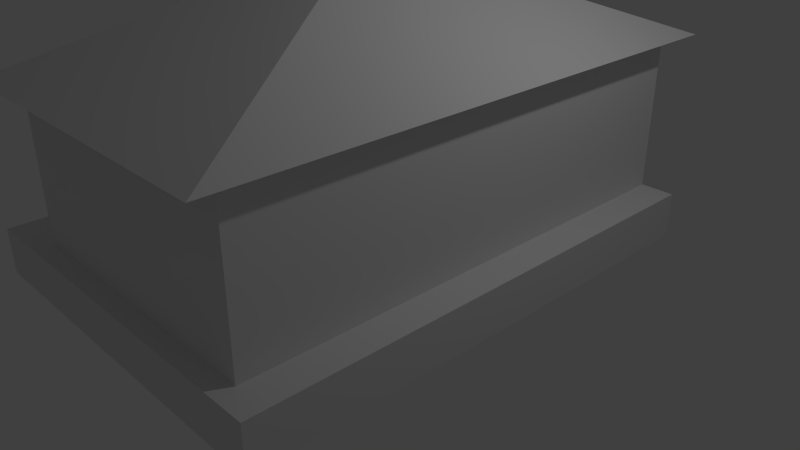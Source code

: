 # Source: test_asset_-_Dana.blend  (saved by Blender 2.76.0; exported with 4.5.12 LTS)
import bpy
from mathutils import Matrix  # noqa: F401  (used for matrix-valued properties, if any)

bpy.ops.wm.read_factory_settings(use_empty=True)
scene = bpy.context.scene
scene.name = 'Scene'

# ---- collections
col_collection_1 = bpy.data.collections.new('Collection 1'); scene.collection.children.link(col_collection_1)

# ---- world
world_world = bpy.data.worlds.new('World'); scene.world = world_world
world_world.color = (0.05088, 0.05088, 0.05088)
world_world.use_sun_shadow = False
world_world.sun_shadow_jitter_overblur = 0.0
world_world.cycles.sampling_method = 'MANUAL'
world_world.cycles.sample_map_resolution = 256

# ---- cameras
cam_camera = bpy.data.cameras.new('Camera')
cam_camera.clip_end = 100.0
cam_camera.lens = 35.0
cam_camera.sensor_width = 32.0
cam_camera.sensor_height = 18.0
cam_camera.ortho_scale = 7.314
cam_camera.dof.focus_distance = 0.0
cam_camera.dof.aperture_fstop = 128.0

# ---- lights
light_lamp = bpy.data.lights.new('Lamp', 'POINT')
light_lamp.transmission_factor = 0.0
light_lamp.cutoff_distance = 30.0
light_lamp.energy = 100.0
light_lamp.shadow_buffer_clip_start = 1.001
light_lamp.shadow_soft_size = 0.1
light_lamp.shadow_maximum_resolution = 0.006
light_lamp.use_absolute_resolution = True
light_lamp.cycles.use_multiple_importance_sampling = False

# ---- meshes
me_cube_001 = bpy.data.meshes.new('Cube.001')
me_cube_001.from_pydata([(1.883, -3.239, 0.5997), (1.883, -3.239, 2.6), (1.883, 3.239, 0.5997), (1.883, 3.239, 2.6), (-1.883, -3.239, 0.5997), (-1.883, -3.239, 2.6), (-1.883, 3.239, 2.6), (2.113, -3.634, 2.6), (2.113, 3.634, 2.6), (-2.113, 3.634, 2.6), (-2.113, -3.634, 2.6), (0.0, 0.0, 3.972), (1.883, 2.313, 0.5997), (1.883, 1.388, 0.5997), (1.883, 0.4627, 0.5997), (1.883, -0.4627, 0.5997), (1.883, -1.388, 0.5997), (1.883, -2.313, 0.5997), (1.883, -3.239, 0.8855), (1.883, -3.239, 1.171), (1.883, -3.239, 1.457), (1.883, -3.239, 1.743), (1.883, -3.239, 2.028), (1.883, -3.239, 2.314), (1.883, -2.313, 2.6), (1.883, -1.388, 2.6), (1.883, -0.4627, 2.6), (1.883, 0.4627, 2.6), (1.883, 1.388, 2.6), (1.883, 2.313, 2.6), (1.883, 3.239, 2.314), (1.883, 3.239, 2.028), (1.883, 3.239, 1.743), (1.883, 3.239, 1.457), (1.883, 3.239, 1.171), (1.883, 3.239, 0.8855), (-0.8069, 3.239, 0.5997), (-0.269, 3.239, 0.5997), (0.269, 3.239, 0.5997), (0.8069, 3.239, 0.5997), (1.345, 3.239, 0.5997), (1.345, 3.239, 2.6), (0.8069, 3.239, 2.6), (0.269, 3.239, 2.6), (-0.269, 3.239, 2.6), (-0.8069, 3.239, 2.6), (-1.345, 3.239, 2.6), (-1.883, 3.239, 2.314), (-1.883, 3.239, 2.028), (-1.883, 3.239, 1.743), (-1.883, 3.239, 1.457), (-1.883, 3.239, 1.171), (-1.883, 3.239, 0.8855), (-1.883, -2.313, 0.5997), (-1.883, -1.388, 0.5997), (-1.883, -0.1532, 0.5997), (-1.883, 0.4627, 0.5997), (-1.883, 1.388, 0.5997), (-1.883, 2.313, 2.6), (-1.883, 1.388, 2.6), (-1.883, 0.4627, 2.6), (-1.883, -0.1532, 2.6), (-1.883, -1.388, 2.6), (-1.883, -2.313, 2.6), (-1.883, -3.239, 2.314), (-1.883, -3.239, 2.028), (-1.883, -3.239, 1.743), (-1.883, -3.239, 1.457), (-1.883, -3.239, 1.171), (-1.883, -3.239, 0.8855), (1.345, -3.239, 0.5997), (0.8069, -3.239, 0.5997), (0.269, -3.239, 0.5997), (-0.269, -3.239, 0.5997), (-0.8069, -3.239, 0.5997), (-1.345, -3.239, 0.5997), (-1.345, -3.239, 2.6), (-0.8069, -3.239, 2.6), (-0.269, -3.239, 2.6), (0.269, -3.239, 2.6), (0.8069, -3.239, 2.6), (1.345, -3.239, 2.6), (1.345, 2.313, 0.5997), (1.345, 1.388, 0.5997), (1.345, 0.4627, 0.5997), (1.345, -0.4627, 0.5997), (1.345, -1.388, 0.5997), (1.345, -2.313, 0.5997), (0.8069, 2.313, 0.5997), (0.8069, 1.388, 0.5997), (0.8069, 0.4627, 0.5997), (0.8069, -0.4627, 0.5997), (0.8069, -1.388, 0.5997), (0.8069, -2.313, 0.5997), (0.269, -1.388, 0.5997), (0.269, -2.313, 0.5997), (-1.345, 0.4627, -0.002235), (-1.345, 1.388, -0.002235), (-0.269, -1.388, 0.5997), (-0.269, -2.313, 0.5997), (-1.345, 2.313, -0.002235), (-1.883, 1.388, -0.002235), (-1.883, 0.4627, -0.002235), (-0.8069, -0.4627, 0.5997), (-0.8069, -1.388, 0.5997), (-0.8069, -2.313, 0.5997), (-1.345, 3.239, -0.002235), (-1.883, 3.239, -0.002235), (-1.345, -1.388, 0.5997), (-1.345, -2.313, 0.5997), (-1.345, -3.239, 0.8855), (-0.8069, -3.239, 0.8855), (-0.269, -3.239, 0.8855), (0.269, -3.239, 0.8855), (0.8069, -3.239, 0.8855), (1.345, -3.239, 0.8855), (-1.345, -3.239, 1.171), (-0.8069, -3.239, 1.171), (-0.269, -3.239, 1.171), (0.269, -3.239, 1.171), (0.8069, -3.239, 1.171), (1.345, -3.239, 1.171), (-1.345, -3.239, 1.457), (-0.8069, -3.239, 1.457), (-0.269, -3.239, 1.457), (0.269, -3.239, 1.457), (0.8069, -3.239, 1.457), (1.345, -3.239, 1.457), (-1.345, -3.239, 1.743), (-0.8069, -3.239, 1.743), (-0.269, -3.239, 1.743), (0.269, -3.239, 1.743), (0.8069, -3.239, 1.743), (1.345, -3.239, 1.743), (-1.345, -3.239, 2.028), (-0.8069, -3.239, 2.028), (-0.269, -3.239, 2.028), (0.269, -3.239, 2.028), (0.8069, -3.239, 2.028), (1.345, -3.239, 2.028), (-1.345, -3.239, 2.314), (-0.8069, -3.239, 2.314), (-0.269, -3.239, 2.314), (0.269, -3.239, 2.314), (0.8069, -3.239, 2.314), (1.345, -3.239, 2.314), (-1.883, 2.313, 0.8855), (-1.883, 1.388, 0.8855), (-1.883, 0.4627, 0.8855), (-1.883, -0.1532, 0.8855), (-1.883, 2.313, 1.171), (-1.883, 1.388, 1.171), (-1.883, 0.4627, 1.171), (-1.883, -0.1532, 1.171), (-1.883, -2.709, 1.171), (-1.883, 2.313, 1.457), (-1.883, 1.388, 1.457), (-1.883, 0.4627, 1.457), (-1.883, -0.1532, 1.457), (-1.883, -2.709, 1.457), (-1.883, 2.313, 1.743), (-1.883, 1.388, 1.743), (-1.883, 0.4627, 1.743), (-1.883, -0.1532, 1.743), (-1.883, -1.388, 1.743), (-1.883, -2.313, 1.743), (-1.883, 2.313, 2.028), (-1.883, 1.388, 2.028), (-1.883, 0.4627, 2.028), (-1.883, -0.1532, 2.028), (-1.883, -1.388, 2.028), (-1.883, -2.313, 2.028), (-1.883, 2.313, 2.314), (-1.883, 1.388, 2.314), (-1.883, 0.4627, 2.314), (-1.883, -0.1532, 2.314), (-1.883, -1.388, 2.314), (-1.883, -2.313, 2.314), (1.345, 3.239, 0.8855), (0.8069, 3.239, 0.8855), (0.269, 3.239, 0.8855), (-0.269, 3.239, 0.8855), (-0.8069, 3.239, 0.8855), (-1.345, 3.239, 0.8855), (1.345, 3.239, 1.171), (0.8069, 3.239, 1.171), (0.269, 3.239, 1.171), (-0.269, 3.239, 1.171), (-0.8069, 3.239, 1.171), (-1.345, 3.239, 1.171), (1.345, 3.239, 1.457), (0.8069, 3.239, 1.457), (0.269, 3.239, 1.457), (-0.269, 3.239, 1.457), (-0.8069, 3.239, 1.457), (-1.345, 3.239, 1.457), (1.345, 3.239, 1.743), (0.8069, 3.239, 1.743), (0.269, 3.239, 1.743), (-0.269, 3.239, 1.743), (-0.8069, 3.239, 1.743), (-1.345, 3.239, 1.743), (1.345, 3.239, 2.028), (0.8069, 3.239, 2.028), (0.269, 3.239, 2.028), (-0.269, 3.239, 2.028), (-0.8069, 3.239, 2.028), (-1.345, 3.239, 2.028), (1.345, 3.239, 2.314), (0.8069, 3.239, 2.314), (0.269, 3.239, 2.314), (-0.269, 3.239, 2.314), (-0.8069, 3.239, 2.314), (-1.345, 3.239, 2.314), (1.883, -2.313, 0.8855), (1.883, -1.388, 0.8855), (1.883, -0.4627, 0.8855), (1.883, 0.4627, 0.8855), (1.883, 1.388, 0.8855), (1.883, 2.313, 0.8855), (1.883, -2.313, 1.171), (1.883, -1.388, 1.171), (1.883, -0.4627, 1.171), (1.883, 0.4627, 1.171), (1.883, 1.388, 1.171), (1.883, 2.313, 1.171), (1.883, -2.313, 1.457), (1.883, -1.388, 1.457), (1.883, -0.4627, 1.457), (1.883, 0.4627, 1.457), (1.883, 1.388, 1.457), (1.883, 2.313, 1.457), (1.883, -2.313, 1.743), (1.883, -1.388, 1.743), (1.883, -0.4627, 1.743), (1.883, 0.4627, 1.743), (1.883, 1.388, 1.743), (1.883, 2.313, 1.743), (1.883, -2.313, 2.028), (1.883, -1.388, 2.028), (1.883, -0.4627, 2.028), (1.883, 0.4627, 2.028), (1.883, 1.388, 2.028), (1.883, 2.313, 2.028), (1.883, -2.313, 2.314), (1.883, -1.388, 2.314), (1.883, -0.4627, 2.314), (1.883, 0.4627, 2.314), (1.883, 1.388, 2.314), (1.883, 2.313, 2.314), (-0.7275, 0.4627, 0.5997), (-1.345, 3.239, 0.5997), (0.269, 2.313, 0.5997), (0.269, 1.388, 0.5997), (0.269, 0.4627, 0.5997), (0.269, -0.4627, 0.5997), (-0.269, 2.313, 0.5997), (-0.269, 1.388, 0.5997), (-0.269, 0.4627, 0.5997), (-0.269, -0.4627, 0.5997), (-0.8069, 2.313, 0.5997), (-0.8069, 1.388, 0.5997), (-0.8069, 0.4627, 0.5997), (-1.345, 2.313, 0.5997), (-1.345, 1.388, 0.5997), (-1.345, 0.4627, 0.5997), (-1.345, -0.4627, 0.5997), (-0.7275, -0.1532, 0.5997), (-1.883, 2.313, -0.002235), (-2.628, 1.388, -0.002235), (-2.628, 2.313, -0.002235), (-2.628, 0.4627, -0.002235), (-2.628, 3.239, -0.002235), (-2.628, 3.239, 0.5997), (-2.628, 0.4627, 0.5997), (-3.085, 2.059, -0.01686), (-1.345, -0.7967, 0.5997), (-1.883, -0.7967, -0.002235), (-1.345, -0.7967, -0.002235), (-1.883, -0.7967, 0.5997), (-2.628, -0.7967, 0.5997), (-2.628, -0.7967, -0.002235), (-1.883, 3.721, -0.002235), (-1.883, 3.721, 0.5997), (-2.628, 3.721, -0.002235), (-2.628, 3.721, 0.5997), (-1.345, 3.721, 0.5997), (-1.345, 3.721, -0.002235), (-0.1529, 3.721, 0.5997), (-0.1529, 3.239, 0.5997), (1.372, 3.239, -0.002235), (1.372, 3.721, -0.002235), (-1.883, 3.239, 0.5997), (-1.883, 0.694, 0.5997), (-1.883, 0.9023, 0.5997), (-1.883, 1.619, 0.5997), (-1.883, 1.851, 0.5997), (-1.883, 2.291, 0.5997), (-2.628, 1.619, -0.002235), (-2.628, 1.851, -0.002235), (-2.628, 2.082, -0.002235), (-2.628, 0.694, -0.002235), (-2.628, 0.9253, -0.002235), (-2.628, 1.157, -0.002235), (-2.628, 2.545, -0.002235), (-2.628, 2.776, -0.002235), (-2.628, 3.007, -0.002235), (-2.628, 2.545, 0.5997), (-2.628, 0.694, 0.5997), (-2.628, 0.9025, 0.5997), (-3.085, 1.365, -0.01686), (-2.628, 2.291, 0.5997), (-2.628, 3.239, 0.1483), (-2.628, 3.239, 0.2988), (-2.628, 3.239, 0.4493), (-2.628, 2.313, 0.4493), (-2.628, 2.313, 0.2988), (-2.628, 2.313, 0.1483), (-2.628, 0.4627, 0.4493), (-2.628, 0.4627, 0.2988), (-2.628, 0.4627, 0.1483), (-2.628, 1.388, 0.1483), (-2.628, 1.388, 0.2988), (-2.628, 1.388, 0.3907), (-2.069, 0.4627, 0.5997), (-2.255, 0.4627, 0.5997), (-2.441, 0.4627, 0.5997), (-2.628, -0.7967, 0.4493), (-2.628, -0.7967, 0.2988), (-2.628, -0.7967, 0.1483), (-2.069, -0.7967, 0.5997), (-2.255, -0.7967, 0.5997), (-2.441, -0.7967, 0.5997), (-1.883, 0.1478, 0.5997), (-1.883, -0.167, 0.5997), (-1.883, -0.4819, 0.5997), (-2.628, -0.4819, 0.5997), (-2.628, -0.167, 0.5997), (-2.628, 0.1478, 0.5997), (-2.628, -0.4819, -0.002235), (-2.628, -0.167, -0.002235), (-2.628, 0.1478, -0.002235), (-1.883, 2.545, 0.5997), (-1.883, 2.776, 0.5997), (-1.883, 3.007, 0.5997), (-2.069, 3.239, 0.5997), (-2.255, 3.239, 0.5997), (-2.441, 3.239, 0.5997), (-2.628, 2.776, 0.5997), (-2.628, 3.007, 0.5997), (-2.255, 2.313, 0.5997), (-1.883, 2.313, 0.5997), (-2.628, 2.313, 0.5997), (-2.069, 2.313, 0.5997), (-2.441, 2.313, 0.5997), (-2.069, 3.007, 0.5997), (-2.255, 3.007, 0.5997), (-2.441, 3.007, 0.5997), (-2.069, 2.776, 0.5997), (-2.255, 2.776, 0.5997), (-2.441, 2.776, 0.5997), (-2.069, 2.545, 0.5997), (-2.255, 2.545, 0.5997), (-2.441, 2.545, 0.5997), (-2.628, 0.1478, 0.1483), (-2.628, -0.167, 0.1483), (-2.628, -0.4819, 0.1483), (-2.628, 0.1478, 0.2988), (-2.628, -0.167, 0.2988), (-2.628, -0.4819, 0.2988), (-2.628, 0.1478, 0.4493), (-2.628, -0.167, 0.4493), (-2.628, -0.4819, 0.4493), (-2.441, 0.1478, 0.5997), (-2.441, -0.167, 0.5997), (-2.441, -0.4819, 0.5997), (-2.255, 0.1478, 0.5997), (-2.255, -0.167, 0.5997), (-2.255, -0.4819, 0.5997), (-2.069, 0.1478, 0.5997), (-2.069, -0.167, 0.5997), (-2.069, -0.4819, 0.5997), (-2.069, 2.291, 0.5997), (-2.255, 2.291, 0.5997), (-2.441, 2.291, 0.5997), (-2.628, 2.082, 0.3907), (-2.628, 2.082, 0.2988), (-2.628, 2.082, 0.1483), (-2.628, 1.851, 0.3907), (-2.628, 1.851, 0.2988), (-2.628, 1.851, 0.1483), (-2.628, 1.619, 0.3907), (-2.628, 1.619, 0.2988), (-2.628, 1.619, 0.1483), (-2.628, 1.157, 0.3907), (-2.628, 1.157, 0.2988), (-2.628, 1.157, 0.1483), (-2.628, 0.9253, 0.4493), (-2.628, 0.9253, 0.2988), (-2.628, 0.9253, 0.1483), (-2.628, 0.694, 0.4493), (-2.628, 0.694, 0.2988), (-2.628, 0.694, 0.1483), (-2.628, 3.007, 0.4493), (-2.628, 3.007, 0.2988), (-2.628, 3.007, 0.1483), (-2.628, 2.776, 0.4493), (-2.628, 2.776, 0.2988), (-2.628, 2.776, 0.1483), (-2.628, 2.545, 0.4493), (-2.628, 2.545, 0.2988), (-2.628, 2.545, 0.1483), (-2.069, 0.9023, 0.5997), (-2.255, 0.9023, 0.5997), (-2.446, 0.9037, 0.6005), (-2.069, 0.694, 0.5997), (-2.255, 0.694, 0.5997), (-2.441, 0.694, 0.5997), (-1.883, 1.157, 0.4731), (-1.883, 1.388, 0.4731), (-2.628, 1.157, 0.4731), (-2.628, 1.388, 0.4731), (-2.069, 1.388, 0.4731), (-1.883, 1.619, 0.4731), (-1.883, 1.851, 0.4731), (-1.883, 2.082, 0.4731), (-2.628, 1.619, 0.4731), (-2.628, 1.851, 0.4731), (-2.628, 2.082, 0.4731), (-2.441, 1.388, 0.4731), (-2.255, 1.388, 0.4731), (-2.441, 2.082, 0.4731), (-2.069, 2.082, 0.4731), (-2.255, 2.082, 0.4731), (-2.441, 1.851, 0.4731), (-2.069, 1.851, 0.4731), (-2.255, 1.851, 0.4731), (-2.441, 1.619, 0.4731), (-2.069, 1.619, 0.4731), (-2.255, 1.619, 0.4731), (-2.441, 1.157, 0.4731), (-2.069, 1.157, 0.4731), (-2.255, 1.157, 0.4731), (-3.085, 1.827, -0.01686), (-3.085, 1.596, -0.01686), (-3.085, 1.133, -0.01686), (-1.883, -3.49, 0.5997), (-1.345, -3.49, 0.5997), (-1.345, -3.49, -0.002235), (-1.883, -3.49, -0.002235), (-2.628, -3.49, 0.1483), (-2.628, -3.49, -0.002235), (-2.441, -3.49, 0.5997), (-2.628, -3.49, 0.5997), (-2.628, -3.49, 0.4493), (-2.628, -3.49, 0.2988), (-2.069, -3.49, 0.5997), (-2.255, -3.49, 0.5997), (2.335, 1.388, -0.002235), (2.335, 0.4627, -0.002235), (2.335, 2.313, -0.002235), (2.335, 3.239, -0.002235), (2.335, 3.239, 0.5997), (2.335, 2.313, 0.5997), (2.335, 1.388, 0.5997), (2.335, 0.4627, 0.5997), (2.335, -0.7967, -0.002235), (2.335, -0.7967, 0.5997), (2.335, -3.49, -0.002235), (2.335, -3.49, 0.5997), (-1.897, 1.388, 2.314), (-1.897, 2.313, 2.314), (-1.906, -0.8996, 0.8855), (-1.897, 1.444, 2.28), (-1.906, -2.709, 0.8855), (-1.91, -2.249, 2.274), (-1.906, -0.8996, 1.171), (-1.897, 1.388, 1.743), (-1.897, 2.313, 1.743), (-1.91, -2.249, 1.782), (-1.897, 2.258, 2.28), (-1.906, -0.8996, 1.457), (-1.906, -2.709, 1.171), (-1.906, -2.709, 1.457), (-1.883, -0.8996, 1.171), (-1.883, -0.8996, 1.457), (-1.883, -2.709, 0.8855), (-1.883, -0.8996, 0.8855), (-1.883, -2.249, 1.782), (-1.883, -2.249, 2.028), (-1.883, -1.452, 1.782), (-1.883, -1.452, 2.028), (-1.883, -2.249, 2.274), (-1.91, -1.452, 1.782), (-1.883, -1.452, 2.274), (-1.91, -2.313, 2.028), (-1.91, -1.452, 2.028), (-1.91, -1.388, 2.028), (-1.91, -2.313, 2.314), (-1.91, -1.452, 2.274), (-1.91, -2.249, 2.028), (-1.897, 2.258, 1.777), (-1.91, -1.388, 2.314), (-1.91, -2.313, 1.743), (-1.91, -1.388, 1.743), (-1.933, -0.08975, 1.801), (-1.897, 2.258, 2.028), (-1.933, -0.08975, 2.028), (-1.933, 0.3992, 2.255), (-1.933, 0.3992, 2.028), (-1.933, 0.3992, 1.801), (-1.897, 1.444, 1.777), (-1.897, 1.444, 2.028), (-1.933, -0.08975, 2.255), (-1.933, -0.1532, 2.028), (-1.933, 0.4627, 2.028), (-1.933, -0.1532, 2.314), (-1.933, 0.4627, 2.314), (-1.933, -0.1532, 1.743), (-1.933, 0.4627, 1.743), (-1.763, 0.3992, 1.801), (-1.763, -0.08975, 1.801), (-1.763, 0.3992, 2.028), (-1.763, 0.3992, 2.255), (-1.763, -0.08975, 2.028), (-1.763, -0.08975, 2.255), (-1.883, -0.08975, 2.028), (-1.883, 0.3992, 2.028), (-1.883, -0.08975, 2.255), (-1.883, 0.3992, 2.255), (-1.883, -0.08975, 1.801), (-1.883, 0.3992, 1.801), (-1.857, 2.258, 1.777), (-1.857, 1.444, 2.28), (-1.857, 2.258, 2.028), (-1.857, 2.258, 2.28), (-1.857, 1.444, 1.777), (-1.857, 1.444, 2.028), (-1.897, 2.313, 2.028), (-1.897, 1.388, 2.028), (-1.906, -0.9674, 1.435), (-1.906, -0.9674, 1.171), (-1.906, -0.9674, 0.9069), (-1.906, -2.641, 1.435), (-1.906, -2.641, 1.171), (-1.906, -2.641, 0.9069), (-1.854, -2.641, 1.435), (-1.854, -2.641, 1.171), (-1.854, -0.9674, 1.435), (-1.854, -0.9674, 1.171), (-1.854, -2.641, 0.9069), (-1.854, -0.9674, 0.9069), (-1.939, 0.4627, 1.457), (-1.939, -0.1532, 1.457), (-1.939, 0.4627, 0.8855), (-1.939, -0.1532, 0.8855), (-1.939, -0.1532, 0.5997), (-1.939, 0.4627, 1.171), (-1.939, -0.1532, 1.171), (-1.939, 0.4627, 0.5997), (-1.939, 0.1478, 0.5997), (-1.939, -0.167, 0.5997), (-1.939, 0.4154, 1.374), (-1.939, -0.1065, 1.374), (-1.939, 0.4154, 0.8894), (-1.939, -0.1065, 0.6473), (-1.939, -0.1065, 0.8894), (-1.939, 0.4154, 1.132), (-1.939, -0.1065, 1.132), (-1.939, 0.4154, 0.6473), (-1.939, 0.1486, 0.6473), (-1.939, -0.1182, 0.6473), (-1.847, 0.4154, 1.374), (-1.847, -0.1065, 1.374), (-1.847, 0.4154, 0.8894), (-1.847, 0.4154, 0.6473), (-1.847, -0.1065, 0.8894), (-1.847, -0.1065, 0.6473), (-1.847, 0.4154, 1.132), (-1.847, -0.1065, 1.132), (-1.847, 0.1486, 0.6473), (-1.847, -0.1182, 0.6473)], [], [(249, 30, 3, 29), (213, 47, 6, 46), (177, 64, 5, 63), (145, 23, 1, 81), (109, 75, 4, 53), (6, 9, 8, 3, 41, 42, 43, 44, 45, 46), (10, 11, 9), (5, 10, 9, 6, 58, 59, 60, 61, 62, 63), (3, 8, 7, 1, 24, 25, 26, 27, 28, 29), (1, 7, 10, 5, 76, 77, 78, 79, 80, 81), (8, 11, 7), (7, 11, 10), (9, 11, 8), (17, 0, 70, 87), (87, 70, 71, 93), (93, 71, 72, 95), (95, 72, 73, 99), (99, 73, 74, 105), (105, 74, 75, 109), (2, 12, 82, 40), (12, 13, 83, 82), (13, 14, 84, 83), (14, 15, 85, 84), (15, 16, 86, 85), (16, 17, 87, 86), (40, 82, 88, 39), (82, 83, 89, 88), (83, 84, 90, 89), (84, 85, 91, 90), (85, 86, 92, 91), (86, 87, 93, 92), (92, 93, 95, 94), (94, 95, 99, 98), (98, 99, 105, 104), (104, 105, 109, 108), (108, 109, 53, 54), (70, 0, 18, 115), (115, 18, 19, 121), (121, 19, 20, 127), (127, 20, 21, 133), (133, 21, 22, 139), (139, 22, 23, 145), (4, 75, 110, 69), (75, 74, 111, 110), (74, 73, 112, 111), (73, 72, 113, 112), (72, 71, 114, 113), (71, 70, 115, 114), (69, 110, 116, 68), (110, 111, 117, 116), (111, 112, 118, 117), (112, 113, 119, 118), (113, 114, 120, 119), (114, 115, 121, 120), (68, 116, 122, 67), (116, 117, 123, 122), (117, 118, 124, 123), (118, 119, 125, 124), (119, 120, 126, 125), (120, 121, 127, 126), (67, 122, 128, 66), (122, 123, 129, 128), (123, 124, 130, 129), (124, 125, 131, 130), (125, 126, 132, 131), (126, 127, 133, 132), (66, 128, 134, 65), (128, 129, 135, 134), (129, 130, 136, 135), (130, 131, 137, 136), (131, 132, 138, 137), (132, 133, 139, 138), (65, 134, 140, 64), (134, 135, 141, 140), (135, 136, 142, 141), (136, 137, 143, 142), (137, 138, 144, 143), (138, 139, 145, 144), (64, 140, 76, 5), (140, 141, 77, 76), (141, 142, 78, 77), (142, 143, 79, 78), (143, 144, 80, 79), (144, 145, 81, 80), (154, 68, 67, 159), (159, 67, 66, 165), (165, 66, 65, 171), (171, 65, 64, 177), (57, 56, 148, 147), (52, 146, 150, 51), (146, 147, 151, 150), (147, 148, 152, 151), (51, 150, 155, 50), (150, 151, 156, 155), (151, 152, 157, 156), (50, 155, 160, 49), (155, 156, 161, 160), (156, 157, 162, 161), (157, 158, 163, 162), (49, 160, 166, 48), (161, 162, 168, 167), (163, 164, 170, 169), (48, 166, 172, 47), (167, 168, 174, 173), (169, 170, 176, 175), (47, 172, 58, 6), (172, 173, 59, 58), (173, 174, 60, 59), (174, 175, 61, 60), (175, 176, 62, 61), (176, 177, 63, 62), (183, 52, 51, 189), (189, 51, 50, 195), (195, 50, 49, 201), (201, 49, 48, 207), (207, 48, 47, 213), (2, 40, 178, 35), (40, 39, 179, 178), (39, 38, 180, 179), (38, 37, 181, 180), (37, 36, 182, 181), (35, 178, 184, 34), (178, 179, 185, 184), (179, 180, 186, 185), (180, 181, 187, 186), (181, 182, 188, 187), (182, 183, 189, 188), (34, 184, 190, 33), (184, 185, 191, 190), (185, 186, 192, 191), (186, 187, 193, 192), (187, 188, 194, 193), (188, 189, 195, 194), (33, 190, 196, 32), (190, 191, 197, 196), (191, 192, 198, 197), (192, 193, 199, 198), (193, 194, 200, 199), (194, 195, 201, 200), (32, 196, 202, 31), (196, 197, 203, 202), (197, 198, 204, 203), (198, 199, 205, 204), (199, 200, 206, 205), (200, 201, 207, 206), (31, 202, 208, 30), (202, 203, 209, 208), (203, 204, 210, 209), (204, 205, 211, 210), (205, 206, 212, 211), (206, 207, 213, 212), (30, 208, 41, 3), (208, 209, 42, 41), (209, 210, 43, 42), (210, 211, 44, 43), (211, 212, 45, 44), (212, 213, 46, 45), (12, 2, 35, 219), (219, 35, 34, 225), (225, 34, 33, 231), (231, 33, 32, 237), (237, 32, 31, 243), (243, 31, 30, 249), (0, 17, 214, 18), (17, 16, 215, 214), (16, 15, 216, 215), (15, 14, 217, 216), (14, 13, 218, 217), (13, 12, 219, 218), (18, 214, 220, 19), (214, 215, 221, 220), (215, 216, 222, 221), (216, 217, 223, 222), (217, 218, 224, 223), (218, 219, 225, 224), (19, 220, 226, 20), (220, 221, 227, 226), (221, 222, 228, 227), (222, 223, 229, 228), (223, 224, 230, 229), (224, 225, 231, 230), (20, 226, 232, 21), (226, 227, 233, 232), (227, 228, 234, 233), (228, 229, 235, 234), (229, 230, 236, 235), (230, 231, 237, 236), (21, 232, 238, 22), (232, 233, 239, 238), (233, 234, 240, 239), (234, 235, 241, 240), (235, 236, 242, 241), (236, 237, 243, 242), (22, 238, 244, 23), (238, 239, 245, 244), (239, 240, 246, 245), (240, 241, 247, 246), (241, 242, 248, 247), (242, 243, 249, 248), (23, 244, 24, 1), (244, 245, 25, 24), (245, 246, 26, 25), (246, 247, 27, 26), (247, 248, 28, 27), (248, 249, 29, 28), (252, 253, 257, 256), (253, 254, 258, 257), (254, 255, 259, 258), (256, 257, 261, 260), (257, 258, 262, 261), (260, 261, 264, 263), (261, 262, 265, 264), (96, 459, 466, 278), (97, 96, 102, 101), (276, 467, 465, 265), (278, 466, 468, 448), (273, 285, 284, 272, 312, 313, 314), (96, 278, 277, 102), (417, 308, 274, 326), (411, 304, 270, 317), (402, 301, 271, 320), (393, 298, 269, 321), (381, 330, 279, 335), (331, 457, 456, 330), (372, 327, 280, 336), (264, 464, 463, 263), (290, 291, 288, 289), (286, 288, 291, 287), (357, 349, 348, 360), (292, 345, 355, 344), (345, 346, 356, 355), (346, 347, 357, 356), (344, 355, 358, 343), (355, 356, 359, 358), (356, 357, 360, 359), (343, 358, 361, 342), (358, 359, 362, 361), (359, 360, 363, 362), (339, 281, 329, 366), (366, 329, 328, 369), (369, 328, 327, 372), (271, 341, 364, 320), (341, 340, 365, 364), (340, 339, 366, 365), (320, 364, 367, 319), (364, 365, 368, 367), (365, 366, 369, 368), (319, 367, 370, 318), (367, 368, 371, 370), (368, 369, 372, 371), (318, 370, 338, 274), (370, 371, 337, 338), (371, 372, 336, 337), (106, 461, 460, 100), (329, 450, 455, 328), (336, 280, 332, 375), (375, 332, 331, 378), (378, 331, 330, 381), (274, 338, 373, 326), (338, 337, 374, 373), (337, 336, 375, 374), (326, 373, 376, 325), (373, 374, 377, 376), (374, 375, 378, 377), (325, 376, 379, 324), (376, 377, 380, 379), (377, 378, 381, 380), (379, 380, 334, 333), (380, 381, 335, 334), (296, 424, 423, 295), (384, 431, 433, 383), (413, 442, 440, 414), (383, 433, 432, 382), (412, 441, 442, 413), (382, 432, 425, 297), (311, 428, 431, 384), (394, 323, 310, 445), (317, 270, 300, 387), (387, 300, 299, 390), (390, 299, 298, 393), (315, 316, 386, 385), (316, 317, 387, 386), (385, 386, 389, 388), (386, 387, 390, 389), (388, 389, 392, 391), (389, 390, 393, 392), (391, 392, 322, 323), (392, 393, 321, 322), (321, 269, 303, 396), (396, 303, 302, 399), (399, 302, 301, 402), (323, 322, 395, 394), (322, 321, 396, 395), (394, 395, 398, 397), (395, 396, 399, 398), (309, 397, 400, 308), (397, 398, 401, 400), (398, 399, 402, 401), (308, 400, 318, 274), (400, 401, 319, 318), (401, 402, 320, 319), (312, 272, 306, 405), (405, 306, 305, 408), (408, 305, 304, 411), (314, 313, 404, 403), (313, 312, 405, 404), (403, 404, 407, 406), (404, 405, 408, 407), (406, 407, 410, 409), (407, 408, 411, 410), (409, 410, 316, 315), (410, 411, 317, 316), (385, 388, 391, 323, 394, 309, 420, 421, 426, 427, 428, 311), (391, 388, 443, 444), (297, 425, 424, 296), (413, 414, 417, 416), (415, 416, 325, 324), (416, 417, 326, 325), (437, 426, 421, 429), (431, 428, 427, 434), (434, 427, 426, 437), (425, 432, 435, 424), (432, 433, 436, 435), (433, 431, 434, 436), (424, 435, 438, 423), (435, 436, 439, 438), (436, 434, 437, 439), (423, 438, 422, 419), (438, 439, 430, 422), (439, 437, 429, 430), (429, 421, 420, 440), (419, 422, 441, 418), (422, 430, 442, 441), (430, 429, 440, 442), (323, 391, 444, 310), (388, 385, 275, 443), (452, 453, 454), (456, 457, 455, 450), (457, 452, 454, 455), (281, 451, 450, 329), (332, 452, 457, 331), (280, 453, 452, 332), (327, 454, 453, 280), (328, 455, 454, 327), (464, 458, 460, 463), (465, 459, 458, 464), (463, 460, 461, 462), (465, 467, 466, 459), (467, 469, 468, 466), (97, 458, 459, 96), (265, 465, 464, 264), (448, 468, 469, 447), (251, 462, 461, 106), (447, 469, 467, 276), (100, 460, 458, 97), (263, 463, 462, 251), (500, 489, 488, 479), (496, 491, 494, 499), (475, 492, 489, 500), (488, 489, 492, 494, 491, 490), (498, 475, 500, 495), (499, 494, 492, 475), (495, 500, 479, 503), (503, 479, 493, 504), (502, 499, 475, 498), (497, 496, 499, 502), (479, 488, 490, 493), (177, 498, 495, 171), (164, 504, 497, 170), (176, 502, 498, 177), (165, 503, 504, 164), (170, 497, 502, 176), (504, 493, 496, 497), (171, 495, 503, 165), (168, 515, 517, 174), (531, 510, 505, 530), (526, 507, 513, 528), (174, 517, 516, 175), (528, 513, 508, 529), (527, 509, 510, 531), (519, 510, 509, 515), (514, 507, 505, 518), (515, 509, 508, 517), (518, 505, 510, 519), (517, 508, 513, 516), (516, 513, 507, 514), (526, 524, 521, 530), (529, 523, 525, 528), (527, 522, 523, 529), (531, 520, 522, 527), (528, 525, 524, 526), (521, 524, 525, 523, 522, 520), (169, 514, 518, 163), (163, 518, 519, 162), (530, 505, 507, 526), (175, 516, 514, 169), (162, 519, 515, 168), (530, 521, 520, 531), (529, 508, 509, 527), (506, 534, 535, 480), (511, 536, 532, 501), (501, 532, 534, 506), (512, 537, 536, 511), (473, 533, 537, 512), (536, 537, 533, 535, 534, 532), (477, 511, 501, 478), (480, 535, 533, 473), (471, 480, 473, 470), (493, 490, 491, 496), (486, 474, 472, 487), (484, 476, 481, 485), (487, 472, 476, 484), (472, 542, 541, 476), (476, 541, 540, 481), (544, 547, 550, 545), (550, 547, 546, 548, 549, 551), (543, 546, 547, 544), (153, 558, 555, 149), (157, 552, 553, 158), (149, 555, 556, 55), (152, 557, 552, 157), (55, 556, 561, 334), (148, 554, 557, 152), (158, 553, 558, 153), (334, 561, 560, 333), (552, 562, 563, 553), (568, 579, 576, 566), (571, 581, 580, 570), (57, 419, 418, 294), (57, 294, 293, 56), (412, 413, 416, 415), (414, 309, 308, 417), (294, 412, 415, 293), (294, 418, 441, 412), (39, 88, 252, 38), (88, 89, 253, 252), (89, 90, 254, 253), (90, 91, 255, 254), (91, 92, 94, 255), (255, 94, 98, 259), (259, 98, 104, 103), (103, 104, 108, 266), (266, 108, 54, 55), (53, 4, 69, 486), (486, 69, 68, 154), (292, 351, 146, 52), (351, 57, 147, 146), (55, 54, 487, 149), (54, 53, 486, 487), (149, 487, 484, 153), (153, 484, 485, 158), (158, 485, 164, 163), (485, 159, 165, 164), (251, 292, 52, 183), (36, 251, 183, 182), (38, 252, 256, 37), (37, 256, 260, 36), (258, 259, 103, 262), (36, 260, 263, 251), (262, 103, 266, 265), (292, 283, 285, 273), (265, 266, 55, 56), (55, 267, 250, 56), (106, 100, 268, 107), (100, 97, 101, 268), (268, 270, 304, 305, 306, 272, 107), (251, 286, 283, 292), (309, 394, 397), (351, 297, 296, 295, 57), (101, 269, 298, 299, 300, 270, 268), (414, 440, 420, 309), (273, 347, 346, 345, 292), (102, 271, 301, 302, 303, 269, 101), (279, 277, 449, 446), (102, 277, 281, 339, 340, 341, 271), (56, 333, 334, 335, 279, 277, 102), (56, 279, 276, 265), (102, 277, 279, 56), (286, 287, 282, 283), (282, 284, 285, 283), (272, 284, 282, 107), (107, 282, 287, 106), (251, 289, 288, 286), (287, 291, 290, 106), (106, 290, 289, 251), (363, 307, 352, 354), (352, 348, 307), (292, 344, 351), (344, 343, 351), (343, 342, 351), (347, 273, 349, 357), (360, 348, 307, 363), (342, 361, 353, 351), (361, 362, 350, 353), (362, 363, 354, 350), (330, 456, 446, 279), (324, 379, 333, 56), (354, 352, 311, 384), (351, 353, 382, 297), (353, 350, 383, 382), (350, 354, 384, 383), (295, 423, 419, 57), (352, 315, 385, 311), (273, 314, 403, 349), (349, 403, 406, 348), (348, 406, 409, 307), (307, 409, 315, 352), (293, 415, 324, 56), (446, 449, 448, 447), (446, 456, 450, 451, 449), (277, 449, 451, 281), (279, 446, 447, 276), (278, 448, 449, 277), (167, 539, 477, 161), (539, 512, 511, 477), (538, 506, 480, 471), (470, 473, 512, 539), (478, 501, 506, 538), (173, 470, 539, 167), (172, 471, 470, 173), (160, 478, 538, 166), (166, 538, 471, 172), (161, 477, 478, 160), (485, 481, 483, 159), (481, 540, 543, 483), (154, 482, 474, 486), (159, 483, 482, 154), (482, 544, 545, 474), (483, 543, 544, 482), (474, 545, 542, 472), (545, 550, 551, 542), (542, 551, 549, 541), (541, 549, 548, 540), (540, 548, 546, 543), (56, 559, 554, 148), (554, 564, 567, 557), (333, 560, 559, 56), (556, 565, 571, 561), (560, 570, 569, 559), (558, 568, 566, 555), (559, 569, 564, 554), (561, 571, 570, 560), (557, 567, 562, 552), (555, 566, 565, 556), (553, 563, 568, 558), (564, 574, 578, 567), (578, 574, 575, 580, 581, 577, 576, 579, 573, 572), (565, 577, 581, 571), (562, 572, 573, 563), (570, 580, 575, 569), (569, 575, 574, 564), (567, 578, 572, 562), (566, 576, 577, 565), (563, 573, 579, 568)])
me_cube_001.use_remesh_preserve_volume = False
me_cube_001.use_remesh_preserve_attributes = False
me_cube_001.use_mirror_vertex_groups = False
me_cube_001.update()

# ---- objects
ob_cube = bpy.data.objects.new('Cube', me_cube_001)
ob_lamp = bpy.data.objects.new('Lamp', light_lamp)
ob_camera = bpy.data.objects.new('Camera', cam_camera)

# ---- transforms, parenting, visibility, modifiers, constraints
ob_cube.location = (0.0, 0.0, 0.0)
ob_cube.lineart.crease_threshold = 0.0
ob_lamp.location = (4.076, 1.005, 5.904)
ob_lamp.rotation_euler = (0.6503, 0.05522, 1.866)
ob_lamp.lock_rotations_4d = False
ob_lamp.empty_display_type = 'ARROWS'
ob_lamp.color = (0.0, 0.0, 0.0, 0.0)
ob_lamp.lineart.crease_threshold = 0.0
ob_camera.location = (7.481, -6.508, 5.344)
ob_camera.rotation_euler = (1.109, 0.0, 0.8149)
ob_camera.lock_rotations_4d = False
ob_camera.empty_display_type = 'ARROWS'
ob_camera.color = (0.0, 0.0, 0.0, 0.0)
ob_camera.display_type = 'WIRE'
ob_camera.lineart.crease_threshold = 0.0

# ---- collection membership
col_collection_1.objects.link(ob_cube)
col_collection_1.objects.link(ob_lamp)
col_collection_1.objects.link(ob_camera)

# ---- scene / render settings (as saved in the file)
scene.camera = ob_camera
scene.frame_start = 1; scene.frame_end = 250; scene.frame_set(1)
scene.render.engine = 'BLENDER_EEVEE_NEXT'
scene.render.resolution_percentage = 50
scene.render.dither_intensity = 0.0
scene.cycles.use_denoising = False
scene.cycles.samples = 10
scene.cycles.sampling_pattern = 'TABULATED_SOBOL'
scene.cycles.light_sampling_threshold = 0.0
scene.cycles.use_adaptive_sampling = False
scene.cycles.use_light_tree = False
scene.cycles.blur_glossy = 0.0
scene.cycles.pixel_filter_type = 'GAUSSIAN'
scene.cycles.sample_clamp_indirect = 0.0
scene.view_settings.view_transform = 'Standard'
bpy.context.view_layer.update()
